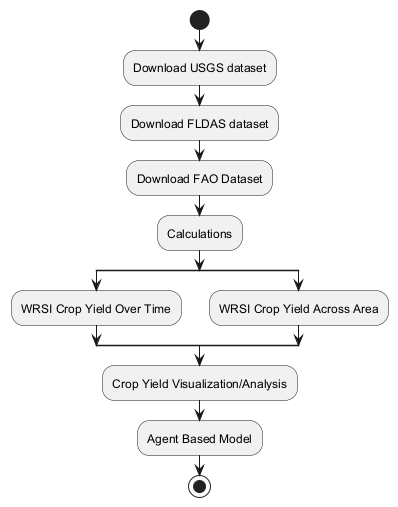

The diagram above was rendered by PlantUML. Its source (embedded in the PNG):
@startuml
start
:Download USGS dataset;
:Download FLDAS dataset;
:Download FAO Dataset;
:Calculations;
split
  :WRSI Crop Yield Over Time;
split again
  :WRSI Crop Yield Across Area;
end split
:Crop Yield Visualization/Analysis;
:Agent Based Model;
stop
@enduml